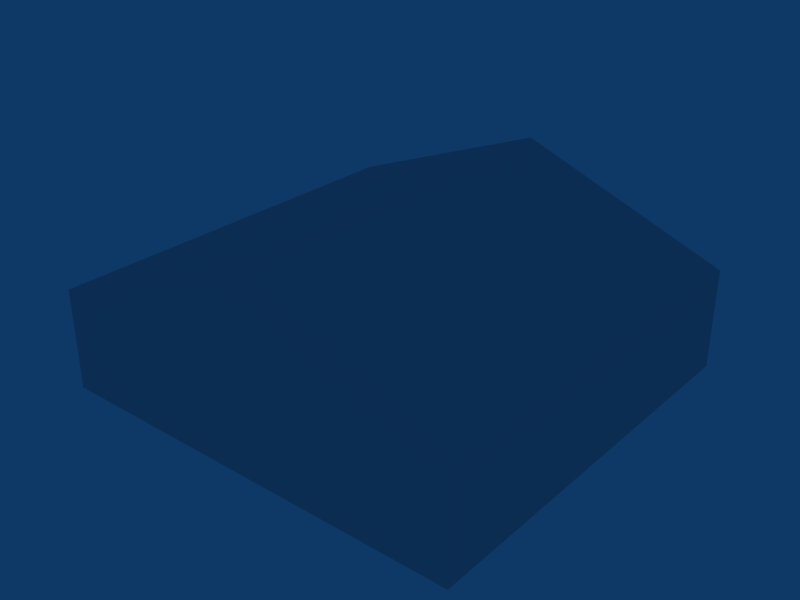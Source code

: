 # Source: ebgb_building_ref_009.blend  (saved by Blender 2.79.7; exported with 4.5.12 LTS)
import bpy
from mathutils import Matrix  # noqa: F401  (used for matrix-valued properties, if any)

bpy.ops.wm.read_factory_settings(use_empty=True)
scene = bpy.context.scene
scene.name = 'Scene'

# ---- collections
col_collection_1 = bpy.data.collections.new('Collection 1'); scene.collection.children.link(col_collection_1)
col_collection_11 = bpy.data.collections.new('Collection 11'); scene.collection.children.link(col_collection_11)
col_collection_11.hide_render = True
col_collection_11.hide_viewport = True

# ---- materials (node trees are filled in below, after node groups)
mat_material = bpy.data.materials.new('Material')
mat_material.alpha_threshold = 0.0
mat_material.preview_render_type = 'FLAT'
mat_material.roughness = 0.5
mat_material.specular_intensity = 0.0
mat_hangar = bpy.data.materials.new('Hangar')
mat_hangar.alpha_threshold = 0.0
mat_hangar.roughness = 0.5
mat_hangar.line_color = (0.0, 0.0, 0.0, 1.0)

# ---- node groups
ng_auto_smooth = bpy.data.node_groups.new('Auto Smooth', 'GeometryNodeTree')
_s = ng_auto_smooth.interface.new_socket(name='Geometry', in_out='OUTPUT', socket_type='NodeSocketGeometry')
_s = ng_auto_smooth.interface.new_socket(name='Geometry', in_out='INPUT', socket_type='NodeSocketGeometry')
_s = ng_auto_smooth.interface.new_socket(name='Angle', in_out='INPUT', socket_type='NodeSocketFloat')
_s.subtype = 'ANGLE'
_s.min_value = 0.0
_s.max_value = 3.142
ng_auto_smooth.is_modifier = True
_N = ng_auto_smooth.nodes; _L = ng_auto_smooth.links
n0 = _N.new('NodeGroupOutput'); n0.name = 'Group Output'; n0.location = (480, -100)
n1 = _N.new('NodeGroupInput'); n1.name = 'Group Input'; n1.location = (-420, -300)
n2 = _N.new('NodeGroupInput'); n2.name = 'Group Input.001'; n2.location = (-60, -100)
n3 = _N.new('GeometryNodeSetShadeSmooth'); n3.name = 'Set Shade Smooth'; n3.location = (120, -100)
n3.domain = 'EDGE'
n4 = _N.new('GeometryNodeSetShadeSmooth'); n4.name = 'Set Shade Smooth.001'; n4.location = (300, -100)
n5 = _N.new('GeometryNodeInputMeshEdgeAngle'); n5.name = 'Edge Angle'; n5.location = (-420, -220)
n6 = _N.new('GeometryNodeInputEdgeSmooth'); n6.name = 'Is Edge Smooth'; n6.location = (-60, -160)
n7 = _N.new('GeometryNodeInputShadeSmooth'); n7.name = 'Is Face Smooth'; n7.location = (-240, -340)
n8 = _N.new('FunctionNodeBooleanMath'); n8.name = 'Boolean Math'; n8.location = (-60, -220)
n9 = _N.new('FunctionNodeCompare'); n9.name = 'Compare'; n9.location = (-240, -180)
n9.operation = 'LESS_EQUAL'
_L.new(n5.outputs[0], n9.inputs[0])
_L.new(n4.outputs[0], n0.inputs[0])
_L.new(n1.outputs[1], n9.inputs[1])
_L.new(n9.outputs[0], n8.inputs[0])
_L.new(n7.outputs[0], n8.inputs[1])
_L.new(n2.outputs[0], n3.inputs[0])
_L.new(n6.outputs[0], n3.inputs[1])
_L.new(n3.outputs[0], n4.inputs[0])
_L.new(n8.outputs[0], n3.inputs[2])
n0.is_active_output = True

# ---- material node trees

# ---- world
world_world = bpy.data.worlds.new('World'); scene.world = world_world
world_world.color = (0.05656, 0.2208, 0.4)
world_world.use_sun_shadow = False
world_world.sun_shadow_jitter_overblur = 0.0
world_world.cycles.sampling_method = 'NONE'
world_world.cycles.sample_map_resolution = 256

# ---- meshes
me_cube_001 = bpy.data.meshes.new('Cube.001')
me_cube_001.from_pydata([(-10.5, -10.0, 4.0), (-10.5, -10.0, -1.0), (10.5, -10.0, 4.0), (10.5, -10.0, -1.0), (10.5, 10.0, -1.0), (-10.5, 10.0, -1.0), (10.5, 10.0, 4.0), (-10.5, 10.0, 4.0), (-5.627e-06, 10.0, 8.0), (-5.627e-06, -10.0, 8.0)], [], [(4, 6, 2, 3), (1, 0, 7, 5), (7, 0, 9, 8), (2, 6, 8, 9), (4, 5, 7, 6), (6, 7, 8), (0, 1, 3, 2), (0, 2, 9)])
_uv = me_cube_001.uv_layers.new(name='UVTex')
_uv.uv.foreach_set('vector', [0.9938, 0.2579, 0.9938, 0.01915, 0.5163, 0.01915, 0.5163, 0.2579, 0.5163, 0.2579, 0.5163, 0.01915, 0.9938, 0.01915, 0.9938, 0.2579, 0.9938, 0.7944, 0.5163, 0.7944, 0.5163, 0.2772, 0.9938, 0.2772, 0.5163, 0.7944, 0.9938, 0.7944, 0.9938, 0.2772, 0.5163, 0.2772, 0.5071, 0.7142, 0.005794, 0.7142, 0.005793, 0.4755, 0.5071, 0.4755, 0.5071, 0.2579, 0.005793, 0.2579, 0.2565, 0.4489, 0.005793, 0.2579, 0.005793, 0.01915, 0.5071, 0.01915, 0.5071, 0.2579, 0.005793, 0.2579, 0.5071, 0.2579, 0.2565, 0.4489])
me_cube_001.materials.append(mat_material)
me_cube_001.use_remesh_preserve_volume = False
me_cube_001.use_remesh_preserve_attributes = False
me_cube_001.use_mirror_vertex_groups = False
me_cube_001.update()
me_cube_014 = bpy.data.meshes.new('Cube.014')
me_cube_014.from_pydata([(-10.5, -10.0, 4.0), (10.5, -10.0, 4.0), (10.5, 10.0, 4.0), (-10.5, 10.0, 4.0), (-5.627e-06, 10.0, 8.0), (-5.627e-06, -10.0, 8.0)], [], [(3, 0, 5, 4), (1, 2, 4, 5)])
_uv = me_cube_014.uv_layers.new(name='UVTex')
_uv.uv.foreach_set('vector', [0.9775, 1.94, 0.9775, -0.9319, 0.008206, -0.9395, 0.008205, 1.948, 0.9775, -0.9319, 0.9775, 1.94, 0.008206, 1.948, 0.008206, -0.9395])
me_cube_014.materials.append(mat_hangar)
me_cube_014.use_remesh_preserve_volume = False
me_cube_014.use_remesh_preserve_attributes = False
me_cube_014.use_mirror_vertex_groups = False
me_cube_014.update()
me_cube_013 = bpy.data.meshes.new('Cube.013')
me_cube_013.from_pydata([(10.0, -9.7, -1.0), (-10.0, -9.7, -1.0), (-10.0, -9.7, 3.5), (10.0, -9.7, 3.5), (5.0, -9.7, -1.0), (-5.0, -9.7, -1.0), (-5.0, -9.7, 3.5), (5.0, -9.7, 3.5), (-5.0, -9.399, -1.0), (-5.0, -9.399, 3.5), (5.0, -9.399, -1.0), (5.0, -9.399, 3.5), (-0.02501, -9.7, 3.5), (0.025, -9.7, 3.5), (-0.02501, -9.399, 3.5), (0.025, -9.399, 3.5), (-0.02501, -9.399, -1.0), (0.025, -9.399, -1.0), (-0.02501, -9.329, 3.571), (-0.02501, -9.329, -1.0), (0.025, -9.329, -1.0), (0.025, -9.329, 3.571), (-0.02501, -9.7, 3.571), (0.025, -9.7, 3.571)], [], [(4, 0, 3, 7), (6, 2, 1, 5), (6, 5, 8, 9), (4, 7, 11, 10), (7, 13, 15, 11), (12, 6, 9, 14), (11, 15, 17, 10), (14, 9, 8, 16), (14, 16, 19, 18), (17, 15, 21, 20), (12, 14, 18, 22), (15, 13, 23, 21), (13, 12, 22, 23), (21, 18, 19, 20), (23, 22, 18, 21)])
_uv = me_cube_013.uv_layers.new(name='UVTex')
_uv.uv.foreach_set('vector', [0.2037, -0.3144, 0.2037, -1.228, 0.6662, -1.228, 0.6662, -0.3144, 0.6662, 1.513, 0.6662, 2.427, 0.2037, 2.427, 0.2037, 1.513, 0.6662, 1.513, 0.2037, 1.513, 0.2037, 1.513, 0.6662, 1.513, 0.2037, -0.3144, 0.6662, -0.3144, 0.6662, -0.3144, 0.2037, -0.3144, 0.6662, -0.3144, 0.6662, 0.5947, 0.6662, 0.5947, 0.6662, -0.3144, 0.6662, 0.6038, 0.6662, 1.513, 0.6662, 1.513, 0.6662, 0.6038, 0.6662, -0.3144, 0.6662, 0.5947, 0.2037, 0.5947, 0.2037, -0.3144, 0.6662, 0.6038, 0.6662, 1.513, 0.2037, 1.513, 0.2037, 0.6038, 0.6662, 0.6038, 0.2037, 0.6038, 0.2037, 0.6038, 0.6735, 0.6038, 0.2037, 0.5947, 0.6662, 0.5947, 0.6735, 0.5947, 0.2037, 0.5947, 0.6662, 0.6038, 0.6662, 0.6038, 0.6735, 0.6038, 0.6735, 0.6038, 0.6662, 0.5947, 0.6662, 0.5947, 0.6735, 0.5947, 0.6735, 0.5947, 0.6662, 0.5947, 0.6662, 0.6038, 0.6735, 0.6038, 0.6735, 0.5947, 0.6735, 0.5947, 0.6735, 0.6038, 0.2037, 0.6038, 0.2037, 0.5947, 0.6735, 0.5947, 0.6735, 0.6038, 0.6735, 0.6038, 0.6735, 0.5947])
me_cube_013.materials.append(mat_hangar)
me_cube_013.use_remesh_preserve_volume = False
me_cube_013.use_remesh_preserve_attributes = False
me_cube_013.use_mirror_vertex_groups = False
me_cube_013.update()
me_cube_012 = bpy.data.meshes.new('Cube.012')
me_cube_012.from_pydata([(10.0, -9.7, -1.0), (-10.0, -9.7, -1.0), (-10.0, -9.7, 3.5), (10.0, -9.7, 3.5), (-10.0, -10.0, 3.5), (-10.0, -10.0, -1.0), (10.0, -10.0, -1.0), (10.0, -10.0, 3.5), (-5.627e-06, -10.0, 8.0), (-5.627e-06, 10.0, 8.0), (-10.5, 10.0, 4.0), (10.5, 10.0, 4.0), (-10.5, 10.0, -1.0), (10.5, 10.0, -1.0), (10.5, -10.0, -1.0), (10.5, -10.0, 4.0), (-10.5, -10.0, -1.0), (-10.5, -10.0, 4.0)], [], [(3, 0, 6, 7), (4, 5, 1, 2), (7, 4, 2, 3), (17, 4, 7, 15), (15, 7, 6, 14), (17, 16, 5, 4), (17, 15, 8), (11, 10, 9), (13, 12, 10, 11), (16, 17, 10, 12), (13, 11, 15, 14)])
_uv = me_cube_012.uv_layers.new(name='UVTex')
_uv.uv.foreach_set('vector', [0.9508, 0.5996, 0.9473, 0.02082, 0.9473, 0.02082, 0.9508, 0.5996, 0.05807, 0.609, 0.05463, 0.03026, 0.05463, 0.03026, 0.05807, 0.609, 0.9508, 0.5996, 0.05807, 0.609, 0.05807, 0.609, 0.9508, 0.5996, 0.03613, 0.6736, 0.05807, 0.609, 0.9508, 0.5996, 0.9735, 0.6637, 0.9735, 0.6637, 0.9508, 0.5996, 0.9473, 0.02082, 0.9697, 0.02059, 0.03613, 0.6736, 0.0323, 0.0305, 0.05463, 0.03026, 0.05807, 0.609, 0.03613, 0.6736, 0.9735, 0.6637, 0.5079, 1.183, 0.9735, 0.6637, 0.03613, 0.6736, 0.5079, 1.183, 0.9697, 0.02059, 0.0323, 0.0305, 0.03613, 0.6736, 0.9735, 0.6637, 0.05463, 0.03026, 0.05846, 0.6734, 0.9512, 0.6639, 0.9474, 0.02082, 0.9474, 0.02082, 0.9512, 0.6639, 0.05846, 0.6734, 0.05463, 0.03026])
me_cube_012.materials.append(mat_hangar)
me_cube_012.use_remesh_preserve_volume = False
me_cube_012.use_remesh_preserve_attributes = False
me_cube_012.use_mirror_vertex_groups = False
me_cube_012.update()

# ---- objects
ob_buildingstructure = bpy.data.objects.new('BuildingStructure', me_cube_001)
ob_roof4 = bpy.data.objects.new('Roof4', me_cube_014)
ob_doors = bpy.data.objects.new('Doors', me_cube_013)
ob_walls = bpy.data.objects.new('Walls', me_cube_012)

# ---- transforms, parenting, visibility, modifiers, constraints
ob_buildingstructure.location = (-4.441e-16, -1.49e-08, 1.0)
ob_buildingstructure.rotation_euler = (0.0, -0.0, -6.283)
ob_buildingstructure.lock_rotations_4d = False
ob_buildingstructure.empty_display_type = 'ARROWS'
ob_buildingstructure.lineart.crease_threshold = 0.0
_m = ob_buildingstructure.modifiers.new('Auto Smooth', 'NODES')
_m.node_group = ng_auto_smooth
_gi = [s.identifier for s in ng_auto_smooth.interface.items_tree if s.item_type == 'SOCKET' and s.in_out == 'INPUT']
_m[_gi[1]] = 0.01745  # Angle
ob_roof4.location = (-4.441e-16, -1.49e-08, 1.0)
ob_roof4.rotation_euler = (0.0, -0.0, -6.283)
ob_roof4.lock_rotations_4d = False
ob_roof4.empty_display_type = 'ARROWS'
ob_roof4.lineart.crease_threshold = 0.0
ob_doors.location = (-4.441e-16, -1.49e-08, 1.0)
ob_doors.rotation_euler = (0.0, -0.0, -6.283)
ob_doors.lock_rotations_4d = False
ob_doors.empty_display_type = 'ARROWS'
ob_doors.lineart.crease_threshold = 0.0
ob_walls.location = (-4.441e-16, -1.49e-08, 1.0)
ob_walls.rotation_euler = (0.0, -0.0, -6.283)
ob_walls.lock_rotations_4d = False
ob_walls.empty_display_type = 'ARROWS'
ob_walls.lineart.crease_threshold = 0.0

# ---- collection membership
col_collection_1.objects.link(ob_buildingstructure)
col_collection_11.objects.link(ob_roof4)
col_collection_11.objects.link(ob_doors)
col_collection_11.objects.link(ob_walls)

# ---- scene / render settings (as saved in the file)
scene.frame_start = 1; scene.frame_end = 250; scene.frame_set(-2)
scene.render.engine = 'BLENDER_EEVEE_NEXT'
scene.render.image_settings.file_format = 'JPEG'
scene.render.image_settings.color_mode = 'RGB'
scene.render.image_settings.compression = 90
scene.render.resolution_x = 800
scene.render.resolution_y = 600
scene.render.pixel_aspect_x = 100.0
scene.render.pixel_aspect_y = 100.0
scene.render.fps = 25
scene.render.dither_intensity = 0.0
scene.render.use_compositing = False
scene.render.use_sequencer = False
scene.render.use_bake_selected_to_active = True
scene.render.bake_margin = 6
scene.render.bake_bias = 0.2
scene.render.use_stamp_time = False
scene.render.use_stamp_date = False
scene.render.use_stamp_frame = False
scene.render.use_stamp_camera = False
scene.render.use_stamp_scene = False
scene.render.use_stamp_filename = False
scene.render.use_stamp_render_time = False
scene.render.stamp_font_size = 0
scene.cycles.use_denoising = False
scene.cycles.samples = 10
scene.cycles.sampling_pattern = 'TABULATED_SOBOL'
scene.cycles.light_sampling_threshold = 0.0
scene.cycles.use_adaptive_sampling = False
scene.cycles.use_light_tree = False
scene.cycles.blur_glossy = 0.0
scene.cycles.volume_bounces = 1
scene.cycles.pixel_filter_type = 'GAUSSIAN'
scene.cycles.sample_clamp_indirect = 0.0
scene.view_settings.view_transform = 'Raw'
bpy.context.view_layer.update()

# ---- added for rendering (the .blend has no active camera): camera
cam_auto = bpy.data.cameras.new('AutoCamera')
cam_auto.lens = 50.0
cam_auto.sensor_width = 36.0
cam_auto.clip_end = 1000.0
ob_auto_camera = bpy.data.objects.new('AutoCamera', cam_auto)
scene.collection.objects.link(ob_auto_camera)
ob_auto_camera.location = (28.3818, -34.0581, 26.7054)
ob_auto_camera.rotation_euler = (1.09748, -7.21219e-08, 0.694738)
scene.camera = ob_auto_camera
bpy.context.view_layer.update()
